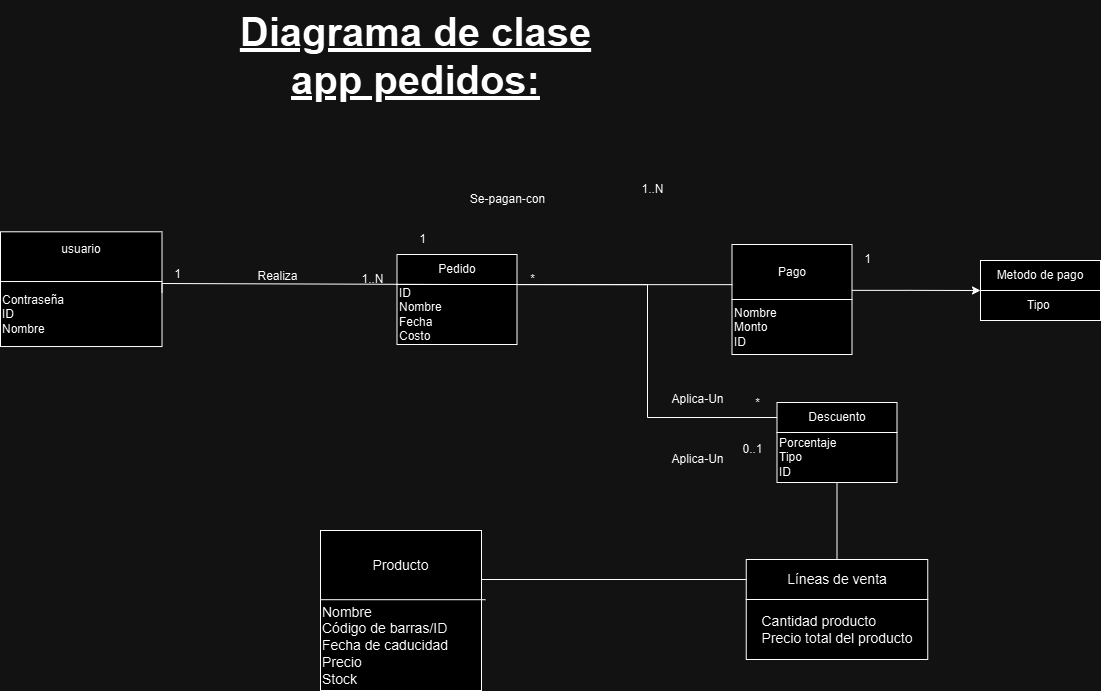

The diagram above was exported from draw.io. Its source (the exported page's mxGraphModel, read from the mxfile embedded in the PNG):
<mxGraphModel dx="1295" dy="1431" grid="1" gridSize="10" guides="1" tooltips="1" connect="1" arrows="1" fold="1" page="1" pageScale="1" pageWidth="827" pageHeight="1169" math="0" shadow="0">
  <root>
    <mxCell id="0" />
    <mxCell id="1" parent="0" />
    <mxCell id="vlU087pEhLgIgHqndEDV-1" value="Realiza" style="text;html=1;align=center;verticalAlign=middle;resizable=0;points=[];autosize=1;" vertex="1" parent="1">
      <mxGeometry x="2266.5" y="710.77" width="60" height="30" as="geometry" />
    </mxCell>
    <mxCell id="vlU087pEhLgIgHqndEDV-2" value="" style="group;" connectable="0" vertex="1" parent="1">
      <mxGeometry x="2416.5" y="704" width="120" height="90" as="geometry" />
    </mxCell>
    <mxCell id="vlU087pEhLgIgHqndEDV-3" value="Pedido" style="rounded=0;whiteSpace=wrap;html=1;" vertex="1" parent="vlU087pEhLgIgHqndEDV-2">
      <mxGeometry width="120" height="30" as="geometry" />
    </mxCell>
    <mxCell id="vlU087pEhLgIgHqndEDV-4" value="ID&lt;div&gt;Nombre&lt;br&gt;&lt;div&gt;Fecha&lt;/div&gt;&lt;div&gt;Costo&lt;/div&gt;&lt;/div&gt;" style="rounded=0;whiteSpace=wrap;html=1;align=left;" vertex="1" parent="vlU087pEhLgIgHqndEDV-2">
      <mxGeometry y="30" width="120" height="60" as="geometry" />
    </mxCell>
    <mxCell id="vlU087pEhLgIgHqndEDV-5" value="" style="group;align=left;" connectable="0" vertex="1" parent="1">
      <mxGeometry x="2796.5" y="852" width="120" height="80" as="geometry" />
    </mxCell>
    <mxCell id="vlU087pEhLgIgHqndEDV-6" value="Descuento" style="rounded=0;whiteSpace=wrap;html=1;" vertex="1" parent="vlU087pEhLgIgHqndEDV-5">
      <mxGeometry width="120" height="30" as="geometry" />
    </mxCell>
    <mxCell id="vlU087pEhLgIgHqndEDV-7" value="Porcentaje&lt;div&gt;Tipo&amp;nbsp;&lt;/div&gt;&lt;div&gt;ID&amp;nbsp;&lt;/div&gt;" style="rounded=0;whiteSpace=wrap;html=1;align=left;" vertex="1" parent="vlU087pEhLgIgHqndEDV-5">
      <mxGeometry y="30" width="120" height="50" as="geometry" />
    </mxCell>
    <mxCell id="vlU087pEhLgIgHqndEDV-8" style="edgeStyle=orthogonalEdgeStyle;rounded=0;orthogonalLoop=1;jettySize=auto;html=1;entryX=1;entryY=0;entryDx=0;entryDy=0;endArrow=none;endFill=0;" edge="1" parent="1" source="vlU087pEhLgIgHqndEDV-6" target="vlU087pEhLgIgHqndEDV-4">
      <mxGeometry relative="1" as="geometry">
        <Array as="points">
          <mxPoint x="2667" y="867" />
          <mxPoint x="2667" y="734" />
        </Array>
      </mxGeometry>
    </mxCell>
    <mxCell id="vlU087pEhLgIgHqndEDV-9" value="Aplica-Un" style="text;html=1;align=center;verticalAlign=middle;resizable=0;points=[];autosize=1;" vertex="1" parent="1">
      <mxGeometry x="2676.5" y="834" width="80" height="30" as="geometry" />
    </mxCell>
    <mxCell id="vlU087pEhLgIgHqndEDV-10" value="Aplica-Un" style="text;html=1;align=center;verticalAlign=middle;resizable=0;points=[];autosize=1;" vertex="1" parent="1">
      <mxGeometry x="2676.5" y="894" width="80" height="30" as="geometry" />
    </mxCell>
    <mxCell id="vlU087pEhLgIgHqndEDV-11" value="" style="group;fillColor=#f5f5f5;fontColor=#333333;strokeColor=#666666;" connectable="0" vertex="1" parent="1">
      <mxGeometry x="3000" y="710" width="120" height="60" as="geometry" />
    </mxCell>
    <mxCell id="vlU087pEhLgIgHqndEDV-12" value="Metodo de pago" style="rounded=0;whiteSpace=wrap;html=1;" vertex="1" parent="vlU087pEhLgIgHqndEDV-11">
      <mxGeometry width="120" height="30" as="geometry" />
    </mxCell>
    <mxCell id="vlU087pEhLgIgHqndEDV-13" value="Tipo&amp;nbsp;" style="rounded=0;whiteSpace=wrap;html=1;" vertex="1" parent="vlU087pEhLgIgHqndEDV-11">
      <mxGeometry y="30" width="120" height="30" as="geometry" />
    </mxCell>
    <mxCell id="vlU087pEhLgIgHqndEDV-14" value="Se-pagan-con" style="text;html=1;align=center;verticalAlign=middle;resizable=0;points=[];autosize=1;" vertex="1" parent="1">
      <mxGeometry x="2476.5" y="634" width="100" height="30" as="geometry" />
    </mxCell>
    <mxCell id="vlU087pEhLgIgHqndEDV-15" value="1..N" style="text;html=1;align=center;verticalAlign=middle;resizable=0;points=[];autosize=1;" vertex="1" parent="1">
      <mxGeometry x="2646.5" y="624" width="50" height="30" as="geometry" />
    </mxCell>
    <mxCell id="vlU087pEhLgIgHqndEDV-16" value="1" style="text;html=1;align=center;verticalAlign=middle;resizable=0;points=[];autosize=1;" vertex="1" parent="1">
      <mxGeometry x="2426.5" y="674" width="30" height="30" as="geometry" />
    </mxCell>
    <mxCell id="vlU087pEhLgIgHqndEDV-17" value="1" style="text;html=1;align=center;verticalAlign=middle;resizable=0;points=[];autosize=1;" vertex="1" parent="1">
      <mxGeometry x="2181.5" y="708.77" width="30" height="30" as="geometry" />
    </mxCell>
    <mxCell id="vlU087pEhLgIgHqndEDV-18" value="1..N" style="text;html=1;align=center;verticalAlign=middle;resizable=0;points=[];autosize=1;" vertex="1" parent="1">
      <mxGeometry x="2366.5" y="714" width="50" height="30" as="geometry" />
    </mxCell>
    <mxCell id="vlU087pEhLgIgHqndEDV-19" value="0..1" style="text;html=1;align=center;verticalAlign=middle;resizable=0;points=[];autosize=1;" vertex="1" parent="1">
      <mxGeometry x="2751.5" y="884" width="40" height="30" as="geometry" />
    </mxCell>
    <mxCell id="vlU087pEhLgIgHqndEDV-20" value="*" style="text;html=1;align=center;verticalAlign=middle;resizable=0;points=[];autosize=1;" vertex="1" parent="1">
      <mxGeometry x="2536.5" y="714" width="30" height="30" as="geometry" />
    </mxCell>
    <mxCell id="vlU087pEhLgIgHqndEDV-21" value="*" style="text;html=1;align=center;verticalAlign=middle;resizable=0;points=[];autosize=1;" vertex="1" parent="1">
      <mxGeometry x="2761.5" y="838" width="30" height="30" as="geometry" />
    </mxCell>
    <mxCell id="vlU087pEhLgIgHqndEDV-22" value="" style="group;" connectable="0" vertex="1" parent="1">
      <mxGeometry x="2751.5" y="694" width="120" height="110" as="geometry" />
    </mxCell>
    <mxCell id="vlU087pEhLgIgHqndEDV-23" value="Pago" style="rounded=0;whiteSpace=wrap;html=1;" vertex="1" parent="vlU087pEhLgIgHqndEDV-22">
      <mxGeometry width="120" height="55" as="geometry" />
    </mxCell>
    <mxCell id="vlU087pEhLgIgHqndEDV-24" value="Nombre&lt;div&gt;Monto&amp;nbsp;&lt;/div&gt;&lt;div&gt;ID&lt;/div&gt;" style="rounded=0;whiteSpace=wrap;html=1;align=left;" vertex="1" parent="vlU087pEhLgIgHqndEDV-22">
      <mxGeometry y="55" width="120" height="55" as="geometry" />
    </mxCell>
    <mxCell id="vlU087pEhLgIgHqndEDV-25" value="1" style="text;html=1;align=center;verticalAlign=middle;resizable=0;points=[];autosize=1;" vertex="1" parent="1">
      <mxGeometry x="2871.5" y="694" width="30" height="30" as="geometry" />
    </mxCell>
    <mxCell id="vlU087pEhLgIgHqndEDV-26" style="edgeStyle=orthogonalEdgeStyle;rounded=0;orthogonalLoop=1;jettySize=auto;html=1;entryX=0;entryY=0;entryDx=0;entryDy=0;" edge="1" parent="1" source="vlU087pEhLgIgHqndEDV-23" target="vlU087pEhLgIgHqndEDV-13">
      <mxGeometry relative="1" as="geometry">
        <Array as="points">
          <mxPoint x="2930" y="740" />
          <mxPoint x="2930" y="740" />
        </Array>
      </mxGeometry>
    </mxCell>
    <mxCell id="vlU087pEhLgIgHqndEDV-27" style="edgeStyle=orthogonalEdgeStyle;rounded=0;orthogonalLoop=1;jettySize=auto;html=1;endArrow=none;endFill=0;" edge="1" parent="1" source="vlU087pEhLgIgHqndEDV-4">
      <mxGeometry relative="1" as="geometry">
        <mxPoint x="2752" y="734" as="targetPoint" />
        <Array as="points">
          <mxPoint x="2752" y="734" />
        </Array>
      </mxGeometry>
    </mxCell>
    <mxCell id="vlU087pEhLgIgHqndEDV-28" value="usuario&lt;div&gt;&lt;br&gt;&lt;/div&gt;" style="rounded=0;whiteSpace=wrap;html=1;" vertex="1" parent="1">
      <mxGeometry x="2020" y="681.29" width="161.5" height="49.74" as="geometry" />
    </mxCell>
    <mxCell id="vlU087pEhLgIgHqndEDV-29" value="Contraseña&amp;nbsp;&lt;div&gt;ID&lt;/div&gt;&lt;div&gt;&lt;span style=&quot;background-color: initial;&quot;&gt;Nombre&lt;/span&gt;&lt;/div&gt;" style="rounded=0;whiteSpace=wrap;html=1;align=left;" vertex="1" parent="1">
      <mxGeometry x="2020" y="731.03" width="161.5" height="65" as="geometry" />
    </mxCell>
    <mxCell id="vlU087pEhLgIgHqndEDV-30" style="edgeStyle=orthogonalEdgeStyle;rounded=0;orthogonalLoop=1;jettySize=auto;html=1;entryX=1;entryY=0.25;entryDx=0;entryDy=0;endArrow=none;endFill=0;" edge="1" parent="1" source="vlU087pEhLgIgHqndEDV-4">
      <mxGeometry relative="1" as="geometry">
        <Array as="points">
          <mxPoint x="2476" y="733" />
          <mxPoint x="2182" y="733" />
        </Array>
        <mxPoint x="2181.4999999999995" y="742.0699999999999" as="targetPoint" />
      </mxGeometry>
    </mxCell>
    <mxCell id="vlU087pEhLgIgHqndEDV-31" value="vv" style="edgeStyle=orthogonalEdgeStyle;rounded=0;orthogonalLoop=1;jettySize=auto;html=1;exitX=0.75;exitY=1;exitDx=0;exitDy=0;" edge="1" parent="1" source="vlU087pEhLgIgHqndEDV-32" target="vlU087pEhLgIgHqndEDV-33">
      <mxGeometry relative="1" as="geometry" />
    </mxCell>
    <mxCell id="vlU087pEhLgIgHqndEDV-32" value="&lt;font style=&quot;font-size: 14px;&quot;&gt;Líneas de venta&lt;/font&gt;" style="rounded=0;whiteSpace=wrap;html=1;fontFamily=Helvetica;fontSize=14;align=center;textShadow=0;" vertex="1" parent="1">
      <mxGeometry x="2765.75" y="1009" width="181.5" height="40" as="geometry" />
    </mxCell>
    <mxCell id="vlU087pEhLgIgHqndEDV-33" value="&lt;div style=&quot;text-align: left;&quot;&gt;&lt;span style=&quot;background-color: initial;&quot;&gt;Cantidad&amp;nbsp;&lt;/span&gt;&lt;span style=&quot;background-color: initial;&quot;&gt;producto&amp;nbsp;&lt;/span&gt;&lt;/div&gt;&lt;div&gt;Precio total del producto&lt;br&gt;&lt;/div&gt;" style="rounded=0;whiteSpace=wrap;html=1;fontFamily=Helvetica;fontSize=14;align=center;textShadow=0;" vertex="1" parent="1">
      <mxGeometry x="2765.75" y="1049" width="181.5" height="60" as="geometry" />
    </mxCell>
    <mxCell id="vlU087pEhLgIgHqndEDV-34" style="edgeStyle=orthogonalEdgeStyle;rounded=0;orthogonalLoop=1;jettySize=auto;html=1;endArrow=baseDash;endFill=0;exitX=0;exitY=0.5;exitDx=0;exitDy=0;entryX=1;entryY=0;entryDx=0;entryDy=0;" edge="1" parent="1" source="vlU087pEhLgIgHqndEDV-32" target="vlU087pEhLgIgHqndEDV-38">
      <mxGeometry relative="1" as="geometry">
        <mxPoint x="2856.4782608695655" y="1169" as="sourcePoint" />
        <mxPoint x="2857" y="1280" as="targetPoint" />
      </mxGeometry>
    </mxCell>
    <mxCell id="vlU087pEhLgIgHqndEDV-35" value="Diagrama de clase app pedidos:" style="text;strokeColor=none;align=center;fillColor=none;html=1;verticalAlign=middle;whiteSpace=wrap;rounded=0;fontStyle=5;fontSize=40;" vertex="1" parent="1">
      <mxGeometry x="2225" y="450" width="421.5" height="110" as="geometry" />
    </mxCell>
    <mxCell id="vlU087pEhLgIgHqndEDV-36" style="edgeStyle=orthogonalEdgeStyle;rounded=0;orthogonalLoop=1;jettySize=auto;html=1;entryX=0.5;entryY=0;entryDx=0;entryDy=0;endArrow=baseDash;endFill=0;" edge="1" parent="1" source="vlU087pEhLgIgHqndEDV-7" target="vlU087pEhLgIgHqndEDV-32">
      <mxGeometry relative="1" as="geometry" />
    </mxCell>
    <mxCell id="vlU087pEhLgIgHqndEDV-37" value="Producto" style="rounded=0;whiteSpace=wrap;html=1;fontFamily=Helvetica;fontSize=14;align=center;textShadow=0;" vertex="1" parent="1">
      <mxGeometry x="2340" y="980" width="161" height="70.8037838645535" as="geometry" />
    </mxCell>
    <mxCell id="vlU087pEhLgIgHqndEDV-38" value="Nombre&lt;div&gt;Código de barras/ID&lt;/div&gt;&lt;div&gt;Fecha de caducidad&lt;/div&gt;&lt;div&gt;Precio&lt;/div&gt;&lt;div&gt;Stock&lt;/div&gt;" style="rounded=0;whiteSpace=wrap;html=1;fontFamily=Helvetica;fontSize=14;align=left;textShadow=0;" vertex="1" parent="1">
      <mxGeometry x="2340" y="1049.2" width="161" height="90.8" as="geometry" />
    </mxCell>
  </root>
</mxGraphModel>